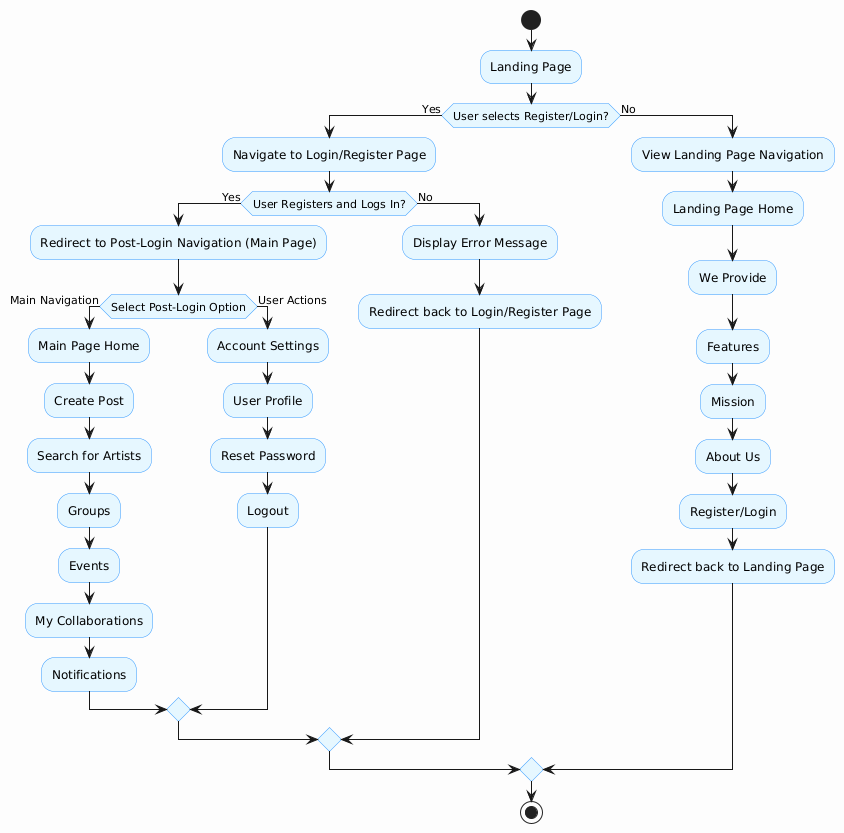

The diagram above was rendered by PlantUML. Its source (embedded in the PNG):
@startuml
skinparam backgroundColor #FDFDFD
skinparam defaultFontColor Black
skinparam activity {
    BackgroundColor #E6F7FF
    BorderColor #3399FF
    FontColor Black
}

start
:Landing Page;
if (User selects Register/Login?) then (Yes)
    :Navigate to Login/Register Page;
    if (User Registers and Logs In?) then (Yes)
        :Redirect to Post-Login Navigation (Main Page);
        if (Select Post-Login Option) then (Main Navigation)
            :Main Page Home;
            :Create Post;
            :Search for Artists;
            :Groups;
            :Events;
            :My Collaborations;
            :Notifications;
        else (User Actions)
            :Account Settings;
            :User Profile;
            :Reset Password;
            :Logout;
        endif
    else (No)
        :Display Error Message;
        :Redirect back to Login/Register Page;
    endif
else (No)
    :View Landing Page Navigation;
    :Landing Page Home;
    :We Provide;
    :Features;
    :Mission;
    :About Us;
    :Register/Login;
    :Redirect back to Landing Page;
endif
stop
@enduml